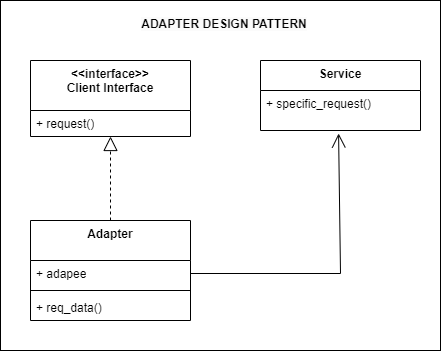

The diagram above was exported from draw.io. Its source (the exported page's mxGraphModel, read from the mxfile embedded in the PNG):
<mxGraphModel dx="1434" dy="750" grid="1" gridSize="10" guides="1" tooltips="1" connect="1" arrows="1" fold="1" page="1" pageScale="1" pageWidth="827" pageHeight="1169" math="0" shadow="0">
  <root>
    <mxCell id="0" />
    <mxCell id="1" parent="0" />
    <mxCell id="dFzovXic164lH8pvZBXB-5" value="" style="rounded=0;whiteSpace=wrap;html=1;" vertex="1" parent="1">
      <mxGeometry x="190" y="200" width="440" height="350" as="geometry" />
    </mxCell>
    <mxCell id="VrXY3QBdW1HtJ57NPYJw-3" value="&amp;lt;&amp;lt;interface&amp;gt;&amp;gt;&lt;br&gt;Client Interface" style="swimlane;fontStyle=1;align=center;verticalAlign=top;childLayout=stackLayout;horizontal=1;startSize=50;horizontalStack=0;resizeParent=1;resizeParentMax=0;resizeLast=0;collapsible=1;marginBottom=0;whiteSpace=wrap;html=1;" vertex="1" parent="1">
      <mxGeometry x="220" y="260" width="160" height="76" as="geometry" />
    </mxCell>
    <mxCell id="VrXY3QBdW1HtJ57NPYJw-4" value="+ request()" style="text;strokeColor=none;fillColor=none;align=left;verticalAlign=top;spacingLeft=4;spacingRight=4;overflow=hidden;rotatable=0;points=[[0,0.5],[1,0.5]];portConstraint=eastwest;whiteSpace=wrap;html=1;" vertex="1" parent="VrXY3QBdW1HtJ57NPYJw-3">
      <mxGeometry y="50" width="160" height="26" as="geometry" />
    </mxCell>
    <mxCell id="MYGSuqmfvywvH5DFUvn6-1" value="Adapter" style="swimlane;fontStyle=1;align=center;verticalAlign=top;childLayout=stackLayout;horizontal=1;startSize=40;horizontalStack=0;resizeParent=1;resizeParentMax=0;resizeLast=0;collapsible=1;marginBottom=0;whiteSpace=wrap;html=1;" vertex="1" parent="1">
      <mxGeometry x="220" y="420" width="160" height="100" as="geometry" />
    </mxCell>
    <mxCell id="MYGSuqmfvywvH5DFUvn6-2" value="+ adapee" style="text;strokeColor=none;fillColor=none;align=left;verticalAlign=top;spacingLeft=4;spacingRight=4;overflow=hidden;rotatable=0;points=[[0,0.5],[1,0.5]];portConstraint=eastwest;whiteSpace=wrap;html=1;" vertex="1" parent="MYGSuqmfvywvH5DFUvn6-1">
      <mxGeometry y="40" width="160" height="26" as="geometry" />
    </mxCell>
    <mxCell id="MYGSuqmfvywvH5DFUvn6-3" value="" style="line;strokeWidth=1;fillColor=none;align=left;verticalAlign=middle;spacingTop=-1;spacingLeft=3;spacingRight=3;rotatable=0;labelPosition=right;points=[];portConstraint=eastwest;strokeColor=inherit;" vertex="1" parent="MYGSuqmfvywvH5DFUvn6-1">
      <mxGeometry y="66" width="160" height="8" as="geometry" />
    </mxCell>
    <mxCell id="MYGSuqmfvywvH5DFUvn6-4" value="+&amp;nbsp;req_data()" style="text;strokeColor=none;fillColor=none;align=left;verticalAlign=top;spacingLeft=4;spacingRight=4;overflow=hidden;rotatable=0;points=[[0,0.5],[1,0.5]];portConstraint=eastwest;whiteSpace=wrap;html=1;" vertex="1" parent="MYGSuqmfvywvH5DFUvn6-1">
      <mxGeometry y="74" width="160" height="26" as="geometry" />
    </mxCell>
    <mxCell id="dFzovXic164lH8pvZBXB-1" value="Service" style="swimlane;fontStyle=1;align=center;verticalAlign=top;childLayout=stackLayout;horizontal=1;startSize=30;horizontalStack=0;resizeParent=1;resizeParentMax=0;resizeLast=0;collapsible=1;marginBottom=0;whiteSpace=wrap;html=1;" vertex="1" parent="1">
      <mxGeometry x="450" y="260" width="160" height="70" as="geometry" />
    </mxCell>
    <mxCell id="dFzovXic164lH8pvZBXB-2" value="+ specific_request()" style="text;strokeColor=none;fillColor=none;align=left;verticalAlign=top;spacingLeft=4;spacingRight=4;overflow=hidden;rotatable=0;points=[[0,0.5],[1,0.5]];portConstraint=eastwest;whiteSpace=wrap;html=1;" vertex="1" parent="dFzovXic164lH8pvZBXB-1">
      <mxGeometry y="30" width="160" height="40" as="geometry" />
    </mxCell>
    <mxCell id="dFzovXic164lH8pvZBXB-3" value="" style="endArrow=block;dashed=1;endFill=0;endSize=12;html=1;rounded=0;" edge="1" parent="1" source="MYGSuqmfvywvH5DFUvn6-1" target="VrXY3QBdW1HtJ57NPYJw-4">
      <mxGeometry width="160" relative="1" as="geometry">
        <mxPoint x="250" y="640" as="sourcePoint" />
        <mxPoint x="410" y="640" as="targetPoint" />
      </mxGeometry>
    </mxCell>
    <mxCell id="dFzovXic164lH8pvZBXB-4" value="" style="endArrow=open;endFill=1;endSize=12;html=1;rounded=0;entryX=0.488;entryY=1.075;entryDx=0;entryDy=0;entryPerimeter=0;exitX=1;exitY=0.5;exitDx=0;exitDy=0;" edge="1" parent="1" source="MYGSuqmfvywvH5DFUvn6-2" target="dFzovXic164lH8pvZBXB-2">
      <mxGeometry width="160" relative="1" as="geometry">
        <mxPoint x="270" y="670" as="sourcePoint" />
        <mxPoint x="430" y="670" as="targetPoint" />
        <Array as="points">
          <mxPoint x="530" y="473" />
        </Array>
      </mxGeometry>
    </mxCell>
    <mxCell id="iYILXXIsdnv0KLSUvGKj-1" value="&lt;b style=&quot;border-color: var(--border-color); color: rgb(0, 0, 0); font-family: Helvetica; font-size: 12px; font-style: normal; font-variant-ligatures: normal; font-variant-caps: normal; letter-spacing: normal; orphans: 2; text-indent: 0px; text-transform: none; widows: 2; word-spacing: 0px; -webkit-text-stroke-width: 0px; background-color: rgb(251, 251, 251); text-decoration-thickness: initial; text-decoration-style: initial; text-decoration-color: initial;&quot;&gt;ADAPTER DESIGN PATTERN&lt;/b&gt;" style="text;whiteSpace=wrap;html=1;align=center;" vertex="1" parent="1">
      <mxGeometry x="279" y="210" width="270" height="40" as="geometry" />
    </mxCell>
  </root>
</mxGraphModel>